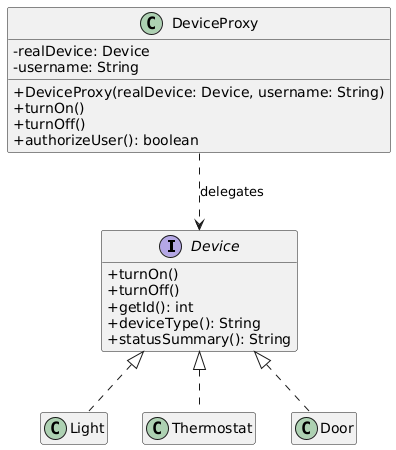

The diagram above was rendered by PlantUML. Its source (embedded in the PNG):
@startuml
skinparam classAttributeIconSize 0
hide empty members
interface Device {
  +turnOn()
  +turnOff()
  +getId(): int
  +deviceType(): String
  +statusSummary(): String
}

class Light
class Thermostat
class Door

class DeviceProxy {
  -realDevice: Device
  -username: String
  +DeviceProxy(realDevice: Device, username: String)
  +turnOn()
  +turnOff()
  +authorizeUser(): boolean
}

DeviceProxy ..> Device : delegates
Device <|.. Light
Device <|.. Thermostat
Device <|.. Door
@enduml